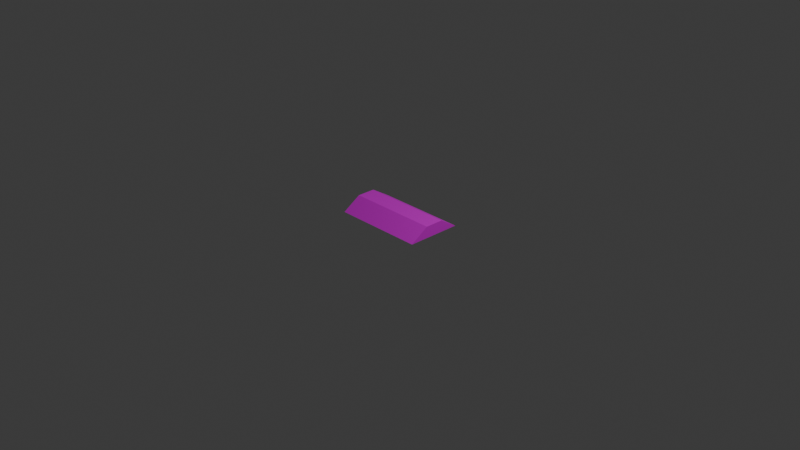 # Source: blockade_base.blend  (saved by Blender 4.4.32; exported with 4.5.12 LTS)
import bpy
from mathutils import Matrix  # noqa: F401  (used for matrix-valued properties, if any)

bpy.ops.wm.read_factory_settings(use_empty=True)
scene = bpy.context.scene
scene.name = 'Scene'

# ---- collections
col_collection = bpy.data.collections.new('Collection'); scene.collection.children.link(col_collection)

# ---- images (referenced by path relative to the original .blend; pixels are not part of the script)
import os
ASSET_DIR = os.environ.get("B2B_ASSET_DIR", "")  # directory of the original .blend (textures are referenced by path, not embedded)
HERE = os.path.dirname(os.path.abspath(__file__))  # packed textures are extracted next to this script under _unpacked/

def load_image(name, relpath, width, height, colorspace="sRGB"):
    """Load a texture the original file referenced (path relative to the .blend, or extracted next to this script)."""
    p = next((c for c in (os.path.join(HERE, relpath), os.path.join(ASSET_DIR, relpath)) if relpath and os.path.exists(c)), "")
    if p:
        img = bpy.data.images.load(p, check_existing=True)
        img.name = name
    else:  # same state as the original file: an image datablock whose file is absent (Cycles renders it pink)
        img = bpy.data.images.new(name, width, height)
        img.source = "FILE"
        img.filepath = "//" + (relpath or name)
    img.colorspace_settings.name = colorspace
    return img
img_blockade_png = load_image('blockade.png', 'blockade.png', 1024, 1024, 'sRGB')

# ---- materials (node trees are filled in below, after node groups)
mat_material = bpy.data.materials.new('Material')
mat_material.alpha_threshold = 0.0
mat_material.roughness = 0.5
mat_material.line_color = (0.0, 0.0, 0.0, 1.0)

# ---- material node trees
mat_material.use_nodes = True; mat_material.node_tree.nodes.clear()
_N = mat_material.node_tree.nodes; _L = mat_material.node_tree.links
n0 = _N.new('ShaderNodeOutputMaterial'); n0.name = 'Material Output'; n0.location = (300, 300)
n1 = _N.new('ShaderNodeBsdfPrincipled'); n1.name = 'Principled BSDF'; n1.location = (10, 300)
n1.inputs[1].default_value = 0.5
n1.inputs[2].default_value = 0.75
n1.inputs[3].default_value = 1.45
n2 = _N.new('ShaderNodeTexImage'); n2.name = 'Image Texture'; n2.location = (-287, 298)
n2.image = img_blockade_png
n2.interpolation = 'Closest'
_L.new(n1.outputs[0], n0.inputs[0])
_L.new(n2.outputs[0], n1.inputs[0])
n0.is_active_output = True

# ---- world
world_world = bpy.data.worlds.new('World'); scene.world = world_world
world_world.use_nodes = True; world_world.node_tree.nodes.clear()
_N = world_world.node_tree.nodes; _L = world_world.node_tree.links
n0 = _N.new('ShaderNodeOutputWorld'); n0.name = 'World Output'; n0.location = (300, 300)
n1 = _N.new('ShaderNodeBackground'); n1.name = 'Background'; n1.location = (10, 300)
n1.inputs[0].default_value = (0.05088, 0.05088, 0.05088, 1.0)
_L.new(n1.outputs[0], n0.inputs[0])
n0.is_active_output = True
world_world.color = (0.05088, 0.05088, 0.05088)
world_world.sun_shadow_jitter_overblur = 0.0

# ---- cameras
cam_camera = bpy.data.cameras.new('Camera')
cam_camera.clip_end = 100.0
cam_camera.ortho_scale = 7.314

# ---- lights
light_light = bpy.data.lights.new('Light', 'POINT')
light_light.energy = 1000.0
light_light.shadow_soft_size = 0.1

# ---- meshes
me_cube_001 = bpy.data.meshes.new('Cube.001')
me_cube_001.from_pydata([(-0.5, 0.3, -0.0625), (-0.5, 0.1, 0.0625), (0.5, 0.3, -0.0625), (0.5, 0.1, 0.0625), (-0.5, -0.3, -0.0625), (-0.5, -0.1, 0.0625), (0.5, -0.3, -0.0625), (0.5, -0.1, 0.0625)], [], [(0, 1, 3, 2), (2, 3, 7, 6), (6, 7, 5, 4), (4, 5, 1, 0), (7, 3, 1, 5)])
_uv = me_cube_001.uv_layers.new(name='UVMap')
_uv.uv.foreach_set('vector', [0.1406, 1.0, 0.09375, 1.0, 0.09375, 0.75, 0.1406, 0.75, 1.0, 0.4531, 0.9062, 0.2969, 0.9062, 0.1562, 1.0, 0.0, -2.98e-08, 0.75, 0.04687, 0.75, 0.04688, 1.0, 2.98e-08, 1.0, 1.0, 0.9062, 0.9062, 0.75, 0.9062, 0.6094, 1.0, 0.4531, 0.09375, 1.0, 0.04688, 1.0, 0.04688, 0.75, 0.09375, 0.75])
me_cube_001.materials.append(mat_material)
me_cube_001.update()

# ---- objects
ob_light = bpy.data.objects.new('Light', light_light)
ob_camera = bpy.data.objects.new('Camera', cam_camera)
ob_cube = bpy.data.objects.new('Cube', me_cube_001)

# ---- transforms, parenting, visibility, modifiers, constraints
ob_light.location = (4.076, 1.005, 5.904)
ob_light.rotation_euler = (0.6503, 0.05522, 1.866)
ob_light.lock_rotations_4d = False
ob_light.empty_display_type = 'ARROWS'
ob_light.color = (0.0, 0.0, 0.0, 0.0)
ob_light.lineart.crease_threshold = 0.0
ob_camera.location = (7.359, -6.926, 4.958)
ob_camera.rotation_euler = (1.109, 0.0, 0.8149)
ob_camera.lock_rotations_4d = False
ob_camera.empty_display_type = 'ARROWS'
ob_camera.color = (0.0, 0.0, 0.0, 0.0)
ob_camera.display_type = 'WIRE'
ob_camera.lineart.crease_threshold = 0.0
ob_cube.location = (0.0, 0.0, 0.0625)

# ---- collection membership
col_collection.objects.link(ob_light)
col_collection.objects.link(ob_camera)
col_collection.objects.link(ob_cube)

# ---- scene / render settings (as saved in the file)
scene.camera = ob_camera
scene.frame_start = 1; scene.frame_end = 250; scene.frame_set(1)
scene.render.engine = 'BLENDER_EEVEE_NEXT'
bpy.context.view_layer.update()
